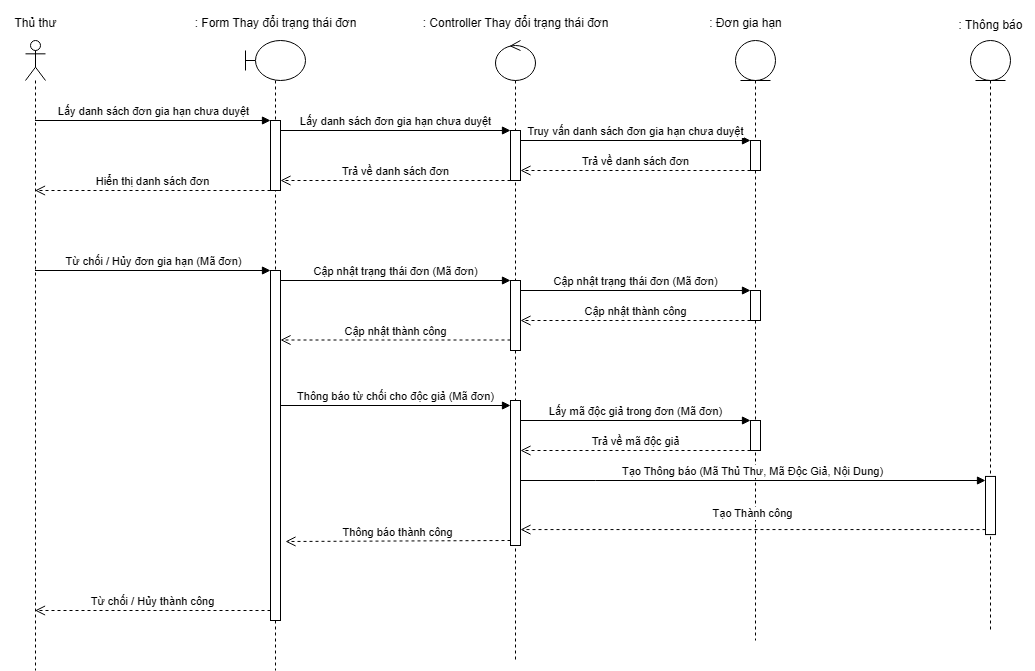

The diagram above was exported from draw.io. Its source (the exported page's mxGraphModel, read from the mxfile embedded in the PNG):
<mxGraphModel dx="1281" dy="538" grid="1" gridSize="10" guides="1" tooltips="1" connect="1" arrows="1" fold="1" page="1" pageScale="1" pageWidth="827" pageHeight="1169" math="0" shadow="0">
  <root>
    <mxCell id="0" />
    <mxCell id="1" parent="0" />
    <mxCell id="A7i-kbEMyJKeXyJxPf1b-1" value="" style="shape=umlLifeline;perimeter=lifelinePerimeter;whiteSpace=wrap;html=1;container=1;dropTarget=0;collapsible=0;recursiveResize=0;outlineConnect=0;portConstraint=eastwest;newEdgeStyle={&quot;curved&quot;:0,&quot;rounded&quot;:0};participant=umlActor;" vertex="1" parent="1">
      <mxGeometry x="185" y="500" width="20" height="630" as="geometry" />
    </mxCell>
    <mxCell id="A7i-kbEMyJKeXyJxPf1b-2" value="" style="shape=umlLifeline;perimeter=lifelinePerimeter;whiteSpace=wrap;html=1;container=1;dropTarget=0;collapsible=0;recursiveResize=0;outlineConnect=0;portConstraint=eastwest;newEdgeStyle={&quot;curved&quot;:0,&quot;rounded&quot;:0};participant=umlBoundary;" vertex="1" parent="1">
      <mxGeometry x="405" y="500" width="60" height="630" as="geometry" />
    </mxCell>
    <mxCell id="A7i-kbEMyJKeXyJxPf1b-3" value="" style="html=1;points=[[0,0,0,0,5],[0,1,0,0,-5],[1,0,0,0,5],[1,1,0,0,-5]];perimeter=orthogonalPerimeter;outlineConnect=0;targetShapes=umlLifeline;portConstraint=eastwest;newEdgeStyle={&quot;curved&quot;:0,&quot;rounded&quot;:0};" vertex="1" parent="A7i-kbEMyJKeXyJxPf1b-2">
      <mxGeometry x="25" y="80" width="10" height="70" as="geometry" />
    </mxCell>
    <mxCell id="A7i-kbEMyJKeXyJxPf1b-4" value="" style="html=1;points=[[0,0,0,0,5],[0,1,0,0,-5],[1,0,0,0,5],[1,1,0,0,-5]];perimeter=orthogonalPerimeter;outlineConnect=0;targetShapes=umlLifeline;portConstraint=eastwest;newEdgeStyle={&quot;curved&quot;:0,&quot;rounded&quot;:0};" vertex="1" parent="A7i-kbEMyJKeXyJxPf1b-2">
      <mxGeometry x="25" y="230" width="10" height="350" as="geometry" />
    </mxCell>
    <mxCell id="A7i-kbEMyJKeXyJxPf1b-5" value="" style="shape=umlLifeline;perimeter=lifelinePerimeter;whiteSpace=wrap;html=1;container=1;dropTarget=0;collapsible=0;recursiveResize=0;outlineConnect=0;portConstraint=eastwest;newEdgeStyle={&quot;curved&quot;:0,&quot;rounded&quot;:0};participant=umlControl;" vertex="1" parent="1">
      <mxGeometry x="655" y="500" width="40" height="620" as="geometry" />
    </mxCell>
    <mxCell id="A7i-kbEMyJKeXyJxPf1b-6" value="" style="html=1;points=[[0,0,0,0,5],[0,1,0,0,-5],[1,0,0,0,5],[1,1,0,0,-5]];perimeter=orthogonalPerimeter;outlineConnect=0;targetShapes=umlLifeline;portConstraint=eastwest;newEdgeStyle={&quot;curved&quot;:0,&quot;rounded&quot;:0};" vertex="1" parent="A7i-kbEMyJKeXyJxPf1b-5">
      <mxGeometry x="15" y="90" width="10" height="50" as="geometry" />
    </mxCell>
    <mxCell id="A7i-kbEMyJKeXyJxPf1b-7" value="" style="html=1;points=[[0,0,0,0,5],[0,1,0,0,-5],[1,0,0,0,5],[1,1,0,0,-5]];perimeter=orthogonalPerimeter;outlineConnect=0;targetShapes=umlLifeline;portConstraint=eastwest;newEdgeStyle={&quot;curved&quot;:0,&quot;rounded&quot;:0};" vertex="1" parent="A7i-kbEMyJKeXyJxPf1b-5">
      <mxGeometry x="15" y="240" width="10" height="70" as="geometry" />
    </mxCell>
    <mxCell id="A7i-kbEMyJKeXyJxPf1b-8" value="" style="html=1;points=[[0,0,0,0,5],[0,1,0,0,-5],[1,0,0,0,5],[1,1,0,0,-5]];perimeter=orthogonalPerimeter;outlineConnect=0;targetShapes=umlLifeline;portConstraint=eastwest;newEdgeStyle={&quot;curved&quot;:0,&quot;rounded&quot;:0};" vertex="1" parent="A7i-kbEMyJKeXyJxPf1b-5">
      <mxGeometry x="15" y="360" width="10" height="145" as="geometry" />
    </mxCell>
    <mxCell id="A7i-kbEMyJKeXyJxPf1b-9" value="" style="shape=umlLifeline;perimeter=lifelinePerimeter;whiteSpace=wrap;html=1;container=1;dropTarget=0;collapsible=0;recursiveResize=0;outlineConnect=0;portConstraint=eastwest;newEdgeStyle={&quot;curved&quot;:0,&quot;rounded&quot;:0};participant=umlEntity;" vertex="1" parent="1">
      <mxGeometry x="895" y="500" width="40" height="600" as="geometry" />
    </mxCell>
    <mxCell id="A7i-kbEMyJKeXyJxPf1b-10" value="" style="html=1;points=[[0,0,0,0,5],[0,1,0,0,-5],[1,0,0,0,5],[1,1,0,0,-5]];perimeter=orthogonalPerimeter;outlineConnect=0;targetShapes=umlLifeline;portConstraint=eastwest;newEdgeStyle={&quot;curved&quot;:0,&quot;rounded&quot;:0};" vertex="1" parent="A7i-kbEMyJKeXyJxPf1b-9">
      <mxGeometry x="15" y="100" width="10" height="30" as="geometry" />
    </mxCell>
    <mxCell id="A7i-kbEMyJKeXyJxPf1b-11" value="" style="html=1;points=[[0,0,0,0,5],[0,1,0,0,-5],[1,0,0,0,5],[1,1,0,0,-5]];perimeter=orthogonalPerimeter;outlineConnect=0;targetShapes=umlLifeline;portConstraint=eastwest;newEdgeStyle={&quot;curved&quot;:0,&quot;rounded&quot;:0};" vertex="1" parent="A7i-kbEMyJKeXyJxPf1b-9">
      <mxGeometry x="15" y="250" width="10" height="30" as="geometry" />
    </mxCell>
    <mxCell id="A7i-kbEMyJKeXyJxPf1b-12" value="" style="html=1;points=[[0,0,0,0,5],[0,1,0,0,-5],[1,0,0,0,5],[1,1,0,0,-5]];perimeter=orthogonalPerimeter;outlineConnect=0;targetShapes=umlLifeline;portConstraint=eastwest;newEdgeStyle={&quot;curved&quot;:0,&quot;rounded&quot;:0};" vertex="1" parent="A7i-kbEMyJKeXyJxPf1b-9">
      <mxGeometry x="15" y="380" width="10" height="30" as="geometry" />
    </mxCell>
    <mxCell id="A7i-kbEMyJKeXyJxPf1b-13" value="Lấy mã độc giả trong đơn (Mã đơn)" style="html=1;verticalAlign=bottom;endArrow=block;curved=0;rounded=0;entryX=0;entryY=0;entryDx=0;entryDy=5;" edge="1" parent="A7i-kbEMyJKeXyJxPf1b-9">
      <mxGeometry relative="1" as="geometry">
        <mxPoint x="-215" y="380" as="sourcePoint" />
        <mxPoint x="15" y="380" as="targetPoint" />
      </mxGeometry>
    </mxCell>
    <mxCell id="A7i-kbEMyJKeXyJxPf1b-14" value="Trả về mã độc giả" style="html=1;verticalAlign=bottom;endArrow=open;dashed=1;endSize=8;curved=0;rounded=0;exitX=0;exitY=1;exitDx=0;exitDy=-5;" edge="1" parent="A7i-kbEMyJKeXyJxPf1b-9">
      <mxGeometry relative="1" as="geometry">
        <mxPoint x="-215" y="410" as="targetPoint" />
        <mxPoint x="15" y="410" as="sourcePoint" />
      </mxGeometry>
    </mxCell>
    <mxCell id="A7i-kbEMyJKeXyJxPf1b-15" value="Lấy danh sách đơn gia hạn chưa duyệt" style="html=1;verticalAlign=bottom;endArrow=block;curved=0;rounded=0;entryX=0;entryY=0;entryDx=0;entryDy=5;" edge="1" parent="1">
      <mxGeometry x="0.0021" relative="1" as="geometry">
        <mxPoint x="194.5" y="580" as="sourcePoint" />
        <mxPoint x="430" y="580" as="targetPoint" />
        <mxPoint as="offset" />
      </mxGeometry>
    </mxCell>
    <mxCell id="A7i-kbEMyJKeXyJxPf1b-16" value="Hiển thị danh sách đơn" style="html=1;verticalAlign=bottom;endArrow=open;dashed=1;endSize=8;curved=0;rounded=0;exitX=0;exitY=1;exitDx=0;exitDy=-5;" edge="1" parent="1">
      <mxGeometry relative="1" as="geometry">
        <mxPoint x="194.5" y="650" as="targetPoint" />
        <mxPoint x="430" y="650" as="sourcePoint" />
      </mxGeometry>
    </mxCell>
    <mxCell id="A7i-kbEMyJKeXyJxPf1b-17" value="Lấy danh sách đơn gia hạn chưa duyệt" style="html=1;verticalAlign=bottom;endArrow=block;curved=0;rounded=0;entryX=0;entryY=0;entryDx=0;entryDy=5;" edge="1" parent="1">
      <mxGeometry relative="1" as="geometry">
        <mxPoint x="440" y="590" as="sourcePoint" />
        <mxPoint x="670" y="590" as="targetPoint" />
      </mxGeometry>
    </mxCell>
    <mxCell id="A7i-kbEMyJKeXyJxPf1b-18" value="Trả về danh sách đơn" style="html=1;verticalAlign=bottom;endArrow=open;dashed=1;endSize=8;curved=0;rounded=0;exitX=0;exitY=1;exitDx=0;exitDy=-5;" edge="1" parent="1">
      <mxGeometry relative="1" as="geometry">
        <mxPoint x="440" y="640" as="targetPoint" />
        <mxPoint x="670" y="640" as="sourcePoint" />
      </mxGeometry>
    </mxCell>
    <mxCell id="A7i-kbEMyJKeXyJxPf1b-19" value="Truy vấn danh sách đơn gia hạn chưa duyệt" style="html=1;verticalAlign=bottom;endArrow=block;curved=0;rounded=0;entryX=0;entryY=0;entryDx=0;entryDy=5;" edge="1" parent="1">
      <mxGeometry relative="1" as="geometry">
        <mxPoint x="680" y="600" as="sourcePoint" />
        <mxPoint x="910" y="600" as="targetPoint" />
      </mxGeometry>
    </mxCell>
    <mxCell id="A7i-kbEMyJKeXyJxPf1b-20" value="Trả về danh sách đơn" style="html=1;verticalAlign=bottom;endArrow=open;dashed=1;endSize=8;curved=0;rounded=0;exitX=0;exitY=1;exitDx=0;exitDy=-5;" edge="1" parent="1">
      <mxGeometry relative="1" as="geometry">
        <mxPoint x="680" y="630" as="targetPoint" />
        <mxPoint x="910" y="630" as="sourcePoint" />
      </mxGeometry>
    </mxCell>
    <mxCell id="A7i-kbEMyJKeXyJxPf1b-21" value="Từ chối / Hủy đơn gia hạn (Mã đơn)" style="html=1;verticalAlign=bottom;endArrow=block;curved=0;rounded=0;entryX=0;entryY=0;entryDx=0;entryDy=5;" edge="1" parent="1">
      <mxGeometry x="0.0021" relative="1" as="geometry">
        <mxPoint x="194.5" y="730" as="sourcePoint" />
        <mxPoint x="430" y="730" as="targetPoint" />
        <mxPoint as="offset" />
      </mxGeometry>
    </mxCell>
    <mxCell id="A7i-kbEMyJKeXyJxPf1b-22" value="Từ chối / Hủy thành công" style="html=1;verticalAlign=bottom;endArrow=open;dashed=1;endSize=8;curved=0;rounded=0;exitX=0;exitY=1;exitDx=0;exitDy=-5;" edge="1" parent="1">
      <mxGeometry relative="1" as="geometry">
        <mxPoint x="194.5" y="1070" as="targetPoint" />
        <mxPoint x="430" y="1070" as="sourcePoint" />
      </mxGeometry>
    </mxCell>
    <mxCell id="A7i-kbEMyJKeXyJxPf1b-23" value="Cập nhật trạng thái đơn (Mã đơn)" style="html=1;verticalAlign=bottom;endArrow=block;curved=0;rounded=0;entryX=0;entryY=0;entryDx=0;entryDy=5;" edge="1" parent="1">
      <mxGeometry relative="1" as="geometry">
        <mxPoint x="440" y="740" as="sourcePoint" />
        <mxPoint x="670" y="740" as="targetPoint" />
      </mxGeometry>
    </mxCell>
    <mxCell id="A7i-kbEMyJKeXyJxPf1b-24" value="Cập nhật thành công" style="html=1;verticalAlign=bottom;endArrow=open;dashed=1;endSize=8;curved=0;rounded=0;exitX=0;exitY=1;exitDx=0;exitDy=-5;" edge="1" parent="1">
      <mxGeometry relative="1" as="geometry">
        <mxPoint x="440" y="799.5" as="targetPoint" />
        <mxPoint x="670" y="799.5" as="sourcePoint" />
      </mxGeometry>
    </mxCell>
    <mxCell id="A7i-kbEMyJKeXyJxPf1b-25" value="Cập nhật trạng thái đơn (Mã đơn)" style="html=1;verticalAlign=bottom;endArrow=block;curved=0;rounded=0;entryX=0;entryY=0;entryDx=0;entryDy=5;" edge="1" parent="1">
      <mxGeometry relative="1" as="geometry">
        <mxPoint x="680" y="750" as="sourcePoint" />
        <mxPoint x="910" y="750" as="targetPoint" />
      </mxGeometry>
    </mxCell>
    <mxCell id="A7i-kbEMyJKeXyJxPf1b-26" value="Cập nhật thành công" style="html=1;verticalAlign=bottom;endArrow=open;dashed=1;endSize=8;curved=0;rounded=0;" edge="1" parent="1">
      <mxGeometry relative="1" as="geometry">
        <mxPoint x="680" y="780" as="targetPoint" />
        <mxPoint x="910" y="780" as="sourcePoint" />
      </mxGeometry>
    </mxCell>
    <mxCell id="A7i-kbEMyJKeXyJxPf1b-27" value="Thủ thư" style="text;html=1;align=center;verticalAlign=middle;resizable=0;points=[];autosize=1;strokeColor=none;fillColor=none;" vertex="1" parent="1">
      <mxGeometry x="160" y="468" width="70" height="30" as="geometry" />
    </mxCell>
    <mxCell id="A7i-kbEMyJKeXyJxPf1b-28" value=": Form Thay đổi trạng thái đơn" style="text;html=1;align=center;verticalAlign=middle;resizable=0;points=[];autosize=1;strokeColor=none;fillColor=none;" vertex="1" parent="1">
      <mxGeometry x="340" y="468" width="190" height="30" as="geometry" />
    </mxCell>
    <mxCell id="A7i-kbEMyJKeXyJxPf1b-29" value=": Controller Thay đổi trạng thái đơn" style="text;html=1;align=center;verticalAlign=middle;resizable=0;points=[];autosize=1;strokeColor=none;fillColor=none;" vertex="1" parent="1">
      <mxGeometry x="570" y="468" width="210" height="30" as="geometry" />
    </mxCell>
    <mxCell id="A7i-kbEMyJKeXyJxPf1b-30" value=": Đơn gia hạn" style="text;html=1;align=center;verticalAlign=middle;resizable=0;points=[];autosize=1;strokeColor=none;fillColor=none;" vertex="1" parent="1">
      <mxGeometry x="855" y="468" width="100" height="30" as="geometry" />
    </mxCell>
    <mxCell id="A7i-kbEMyJKeXyJxPf1b-31" value="" style="group" vertex="1" connectable="0" parent="1">
      <mxGeometry x="1115" y="460" width="80" height="630" as="geometry" />
    </mxCell>
    <mxCell id="A7i-kbEMyJKeXyJxPf1b-32" value="" style="shape=umlLifeline;perimeter=lifelinePerimeter;whiteSpace=wrap;html=1;container=1;dropTarget=0;collapsible=0;recursiveResize=0;outlineConnect=0;portConstraint=eastwest;newEdgeStyle={&quot;curved&quot;:0,&quot;rounded&quot;:0};participant=umlEntity;" vertex="1" parent="A7i-kbEMyJKeXyJxPf1b-31">
      <mxGeometry x="15" y="40" width="40" height="590" as="geometry" />
    </mxCell>
    <mxCell id="A7i-kbEMyJKeXyJxPf1b-33" value=": Thông báo" style="text;html=1;align=center;verticalAlign=middle;resizable=0;points=[];autosize=1;strokeColor=none;fillColor=none;" vertex="1" parent="A7i-kbEMyJKeXyJxPf1b-31">
      <mxGeometry x="-10" y="10" width="90" height="30" as="geometry" />
    </mxCell>
    <mxCell id="A7i-kbEMyJKeXyJxPf1b-34" value="" style="html=1;points=[[0,0,0,0,5],[0,1,0,0,-5],[1,0,0,0,5],[1,1,0,0,-5]];perimeter=orthogonalPerimeter;outlineConnect=0;targetShapes=umlLifeline;portConstraint=eastwest;newEdgeStyle={&quot;curved&quot;:0,&quot;rounded&quot;:0};" vertex="1" parent="A7i-kbEMyJKeXyJxPf1b-31">
      <mxGeometry x="30" y="475.93" width="10" height="58.14" as="geometry" />
    </mxCell>
    <mxCell id="A7i-kbEMyJKeXyJxPf1b-35" value="Tạo Thông báo (Mã Thủ Thư, Mã Độc Giả, Nội Dung)" style="html=1;verticalAlign=bottom;endArrow=block;curved=0;rounded=0;" edge="1" parent="1">
      <mxGeometry relative="1" as="geometry">
        <mxPoint x="680.25" y="940" as="sourcePoint" />
        <mxPoint x="1145" y="940" as="targetPoint" />
        <Array as="points">
          <mxPoint x="755.25" y="940" />
        </Array>
      </mxGeometry>
    </mxCell>
    <mxCell id="A7i-kbEMyJKeXyJxPf1b-36" value="Tạo Thành công" style="html=1;verticalAlign=bottom;endArrow=open;dashed=1;endSize=8;curved=0;rounded=0;exitX=0;exitY=1;exitDx=0;exitDy=-5;" edge="1" parent="1" source="A7i-kbEMyJKeXyJxPf1b-34" target="A7i-kbEMyJKeXyJxPf1b-8">
      <mxGeometry y="-7" relative="1" as="geometry">
        <mxPoint x="755" y="987" as="targetPoint" />
        <mxPoint as="offset" />
      </mxGeometry>
    </mxCell>
    <mxCell id="A7i-kbEMyJKeXyJxPf1b-37" value="Thông báo thành công" style="html=1;verticalAlign=bottom;endArrow=open;dashed=1;endSize=8;curved=0;rounded=0;exitX=0;exitY=1;exitDx=0;exitDy=-5;" edge="1" parent="1" source="A7i-kbEMyJKeXyJxPf1b-8">
      <mxGeometry x="0.0044" relative="1" as="geometry">
        <mxPoint x="445" y="1001" as="targetPoint" />
        <mxPoint as="offset" />
      </mxGeometry>
    </mxCell>
    <mxCell id="A7i-kbEMyJKeXyJxPf1b-38" value="Thông báo từ chối cho độc giả (Mã đơn)" style="html=1;verticalAlign=bottom;endArrow=block;curved=0;rounded=0;entryX=0;entryY=0;entryDx=0;entryDy=5;" edge="1" parent="1" target="A7i-kbEMyJKeXyJxPf1b-8" source="A7i-kbEMyJKeXyJxPf1b-4">
      <mxGeometry relative="1" as="geometry">
        <mxPoint x="445" y="930" as="sourcePoint" />
      </mxGeometry>
    </mxCell>
  </root>
</mxGraphModel>